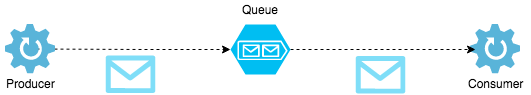

The diagram above was exported from draw.io. Its source (the exported page's mxGraphModel, read from the mxfile embedded in the PNG):
<mxGraphModel dx="918" dy="577" grid="1" gridSize="10" guides="1" tooltips="1" connect="1" arrows="1" fold="1" page="1" pageScale="1" pageWidth="827" pageHeight="1169" math="0" shadow="0">
  <root>
    <mxCell id="0" />
    <mxCell id="1" parent="0" />
    <mxCell id="9dhlolt-JucMbeY1VGub-22" style="edgeStyle=orthogonalEdgeStyle;rounded=0;orthogonalLoop=1;jettySize=auto;html=1;entryX=0;entryY=0.5;entryDx=0;entryDy=0;entryPerimeter=0;dashed=1;" edge="1" parent="1" source="9dhlolt-JucMbeY1VGub-1" target="9dhlolt-JucMbeY1VGub-8">
      <mxGeometry relative="1" as="geometry" />
    </mxCell>
    <mxCell id="9dhlolt-JucMbeY1VGub-1" value="" style="aspect=fixed;html=1;perimeter=none;align=center;shadow=0;dashed=0;image;fontSize=12;image=img/lib/mscae/Gear.svg;" vertex="1" parent="1">
      <mxGeometry x="80" y="70.5" width="50" height="50" as="geometry" />
    </mxCell>
    <mxCell id="9dhlolt-JucMbeY1VGub-2" value="Producer&lt;br&gt;" style="text;html=1;resizable=0;points=[];autosize=1;align=center;verticalAlign=top;spacingTop=-4;" vertex="1" parent="1">
      <mxGeometry x="75" y="121" width="60" height="20" as="geometry" />
    </mxCell>
    <mxCell id="9dhlolt-JucMbeY1VGub-3" value="Consumer&lt;br&gt;" style="text;html=1;resizable=0;points=[];autosize=1;align=center;verticalAlign=top;spacingTop=-4;" vertex="1" parent="1">
      <mxGeometry x="535" y="121" width="70" height="20" as="geometry" />
    </mxCell>
    <mxCell id="9dhlolt-JucMbeY1VGub-4" value="" style="aspect=fixed;html=1;perimeter=none;align=center;shadow=0;dashed=0;image;fontSize=12;image=img/lib/mscae/Gear.svg;" vertex="1" parent="1">
      <mxGeometry x="545" y="70.5" width="50" height="50" as="geometry" />
    </mxCell>
    <mxCell id="9dhlolt-JucMbeY1VGub-20" style="edgeStyle=orthogonalEdgeStyle;rounded=0;orthogonalLoop=1;jettySize=auto;html=1;entryX=0.1;entryY=0.51;entryDx=0;entryDy=0;entryPerimeter=0;dashed=1;" edge="1" parent="1" source="9dhlolt-JucMbeY1VGub-8" target="9dhlolt-JucMbeY1VGub-4">
      <mxGeometry relative="1" as="geometry" />
    </mxCell>
    <mxCell id="9dhlolt-JucMbeY1VGub-8" value="" style="verticalLabelPosition=bottom;html=1;verticalAlign=top;align=center;strokeColor=none;fillColor=#00BEF2;shape=mxgraph.azure.storage_queue;" vertex="1" parent="1">
      <mxGeometry x="305" y="71" width="60" height="50" as="geometry" />
    </mxCell>
    <mxCell id="9dhlolt-JucMbeY1VGub-11" value="" style="verticalLabelPosition=bottom;html=1;verticalAlign=top;align=center;strokeColor=none;fillColor=#00BEF2;shape=mxgraph.azure.message;pointerEvents=1;" vertex="1" parent="1">
      <mxGeometry x="430" y="102.5" width="50" height="37.5" as="geometry" />
    </mxCell>
    <mxCell id="9dhlolt-JucMbeY1VGub-10" value="" style="verticalLabelPosition=bottom;html=1;verticalAlign=top;align=center;strokeColor=none;fillColor=#00BEF2;shape=mxgraph.azure.message;pointerEvents=1;labelPosition=center;" vertex="1" parent="1">
      <mxGeometry x="180" y="102" width="50" height="37.5" as="geometry" />
    </mxCell>
    <mxCell id="9dhlolt-JucMbeY1VGub-23" value="Queue&lt;br&gt;" style="text;html=1;resizable=0;points=[];autosize=1;align=center;verticalAlign=top;spacingTop=-4;" vertex="1" parent="1">
      <mxGeometry x="310" y="47" width="50" height="20" as="geometry" />
    </mxCell>
  </root>
</mxGraphModel>